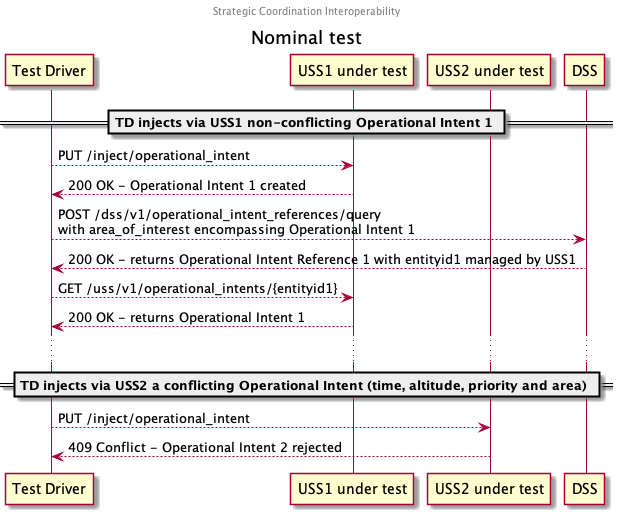

The diagram above was rendered by PlantUML. Its source (embedded in the PNG):
@startuml
center header Strategic Coordination Interoperability
title Nominal test

participant "Test Driver" as TD
participant "USS1 under test" as USS1
participant "USS2 under test" as USS2
participant "DSS"

== TD injects via USS1 non-conflicting Operational Intent 1 ==

TD --> USS1: PUT /inject/operational_intent
TD <-- USS1: 200 OK - Operational Intent 1 created

TD --> DSS: POST /dss/v1/operational_intent_references/query\nwith area_of_interest encompassing Operational Intent 1
TD <-- DSS: 200 OK - returns Operational Intent Reference 1 with entityid1 managed by USS1

TD --> USS1: GET /uss/v1/operational_intents/{entityid1}
TD <-- USS1: 200 OK - returns Operational Intent 1

...

== TD injects via USS2 a conflicting Operational Intent (time, altitude, priority and area) ==

TD --> USS2: PUT /inject/operational_intent
TD <-- USS2: 409 Conflict - Operational Intent 2 rejected

@enduml